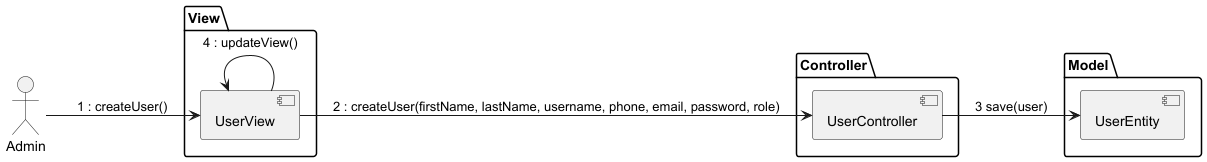

The diagram above was rendered by PlantUML. Its source (embedded in the PNG):
@startuml

left to right direction

actor Admin

package View {
  [UserView]
}

package Controller {
  [UserController]
}

package Model {
    [UserEntity]
}

Admin --> [UserView] : 1 : createUser()
UserView -left-> [UserView] : 4 : updateView()
[UserView] --> [UserController] : 2 : createUser(firstName, lastName, username, phone, email, password, role)
[UserController] --> [UserEntity] : 3 save(user)


@enduml